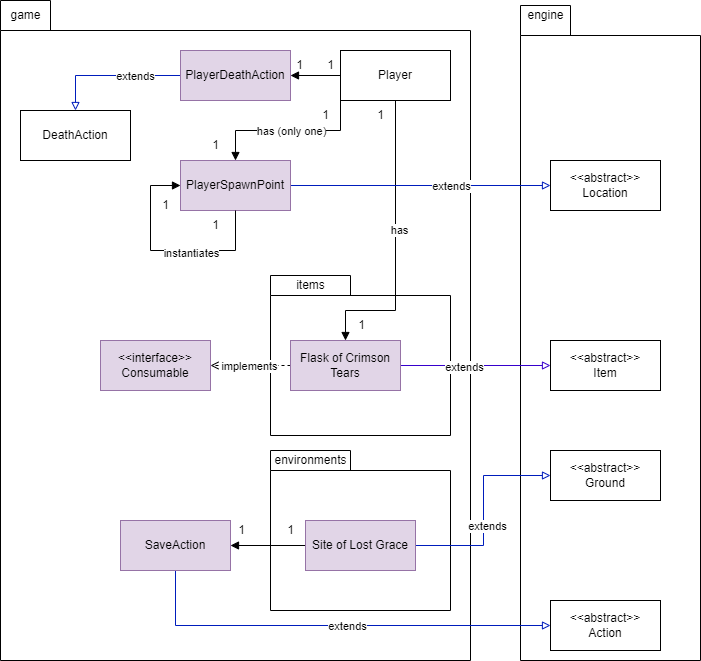

The diagram above was exported from draw.io. Its source (the exported page's mxGraphModel, read from the mxfile embedded in the PNG):
<mxGraphModel dx="1393" dy="758" grid="1" gridSize="10" guides="1" tooltips="1" connect="1" arrows="1" fold="1" page="1" pageScale="1" pageWidth="850" pageHeight="1100" math="0" shadow="0">
  <root>
    <mxCell id="0" />
    <mxCell id="1" parent="0" />
    <mxCell id="126DlMXPsbPAAcmo40_N-1" value="" style="shape=folder;fontStyle=1;spacingTop=10;tabWidth=50;tabHeight=30;tabPosition=left;html=1;whiteSpace=wrap;" vertex="1" parent="1">
      <mxGeometry x="30" y="30" width="470" height="660" as="geometry" />
    </mxCell>
    <mxCell id="126DlMXPsbPAAcmo40_N-3" value="" style="shape=folder;fontStyle=1;spacingTop=10;tabWidth=50;tabHeight=30;tabPosition=left;html=1;whiteSpace=wrap;" vertex="1" parent="1">
      <mxGeometry x="550" y="35" width="180" height="655" as="geometry" />
    </mxCell>
    <mxCell id="126DlMXPsbPAAcmo40_N-4" value="game" style="text;html=1;align=center;verticalAlign=middle;resizable=0;points=[];autosize=1;strokeColor=none;fillColor=none;" vertex="1" parent="1">
      <mxGeometry x="30" y="30" width="50" height="30" as="geometry" />
    </mxCell>
    <mxCell id="126DlMXPsbPAAcmo40_N-5" value="engine" style="text;html=1;align=center;verticalAlign=middle;resizable=0;points=[];autosize=1;strokeColor=none;fillColor=none;" vertex="1" parent="1">
      <mxGeometry x="545" y="30" width="60" height="30" as="geometry" />
    </mxCell>
    <mxCell id="126DlMXPsbPAAcmo40_N-11" style="edgeStyle=orthogonalEdgeStyle;rounded=0;orthogonalLoop=1;jettySize=auto;html=1;exitX=0;exitY=0.5;exitDx=0;exitDy=0;entryX=1;entryY=0.5;entryDx=0;entryDy=0;endArrow=block;endFill=1;" edge="1" parent="1" source="126DlMXPsbPAAcmo40_N-6" target="126DlMXPsbPAAcmo40_N-8">
      <mxGeometry relative="1" as="geometry" />
    </mxCell>
    <mxCell id="126DlMXPsbPAAcmo40_N-39" style="edgeStyle=orthogonalEdgeStyle;rounded=0;orthogonalLoop=1;jettySize=auto;html=1;exitX=0;exitY=1;exitDx=0;exitDy=0;entryX=0.5;entryY=0;entryDx=0;entryDy=0;endArrow=block;endFill=1;" edge="1" parent="1" source="126DlMXPsbPAAcmo40_N-6" target="126DlMXPsbPAAcmo40_N-36">
      <mxGeometry relative="1" as="geometry" />
    </mxCell>
    <mxCell id="126DlMXPsbPAAcmo40_N-58" value="has (only one)" style="edgeLabel;html=1;align=center;verticalAlign=middle;resizable=0;points=[];" vertex="1" connectable="0" parent="126DlMXPsbPAAcmo40_N-39">
      <mxGeometry x="0.1273" relative="1" as="geometry">
        <mxPoint x="13" as="offset" />
      </mxGeometry>
    </mxCell>
    <mxCell id="126DlMXPsbPAAcmo40_N-6" value="Player" style="html=1;whiteSpace=wrap;" vertex="1" parent="1">
      <mxGeometry x="370" y="80" width="110" height="50" as="geometry" />
    </mxCell>
    <mxCell id="126DlMXPsbPAAcmo40_N-7" value="DeathAction" style="html=1;whiteSpace=wrap;" vertex="1" parent="1">
      <mxGeometry x="50" y="140" width="110" height="50" as="geometry" />
    </mxCell>
    <mxCell id="126DlMXPsbPAAcmo40_N-10" style="edgeStyle=orthogonalEdgeStyle;rounded=0;orthogonalLoop=1;jettySize=auto;html=1;exitX=0;exitY=0.5;exitDx=0;exitDy=0;entryX=0.5;entryY=0;entryDx=0;entryDy=0;fillColor=#0050ef;strokeColor=#001DBC;endArrow=block;endFill=0;" edge="1" parent="1" source="126DlMXPsbPAAcmo40_N-8" target="126DlMXPsbPAAcmo40_N-7">
      <mxGeometry relative="1" as="geometry" />
    </mxCell>
    <mxCell id="126DlMXPsbPAAcmo40_N-59" value="extends" style="edgeLabel;html=1;align=center;verticalAlign=middle;resizable=0;points=[];" vertex="1" connectable="0" parent="126DlMXPsbPAAcmo40_N-10">
      <mxGeometry x="-0.1467" y="1" relative="1" as="geometry">
        <mxPoint x="14" y="-1" as="offset" />
      </mxGeometry>
    </mxCell>
    <mxCell id="126DlMXPsbPAAcmo40_N-8" value="PlayerDeathAction" style="html=1;whiteSpace=wrap;fillColor=#e1d5e7;strokeColor=#9673a6;" vertex="1" parent="1">
      <mxGeometry x="210" y="80" width="110" height="50" as="geometry" />
    </mxCell>
    <mxCell id="126DlMXPsbPAAcmo40_N-12" value="1" style="text;html=1;align=center;verticalAlign=middle;resizable=0;points=[];autosize=1;strokeColor=none;fillColor=none;" vertex="1" parent="1">
      <mxGeometry x="314" y="80" width="30" height="30" as="geometry" />
    </mxCell>
    <mxCell id="126DlMXPsbPAAcmo40_N-13" value="1" style="text;html=1;align=center;verticalAlign=middle;resizable=0;points=[];autosize=1;strokeColor=none;fillColor=none;" vertex="1" parent="1">
      <mxGeometry x="345" y="80" width="30" height="30" as="geometry" />
    </mxCell>
    <mxCell id="126DlMXPsbPAAcmo40_N-14" value="" style="shape=folder;fontStyle=1;spacingTop=10;tabWidth=80;tabHeight=20;tabPosition=left;html=1;whiteSpace=wrap;" vertex="1" parent="1">
      <mxGeometry x="300" y="480" width="180" height="160" as="geometry" />
    </mxCell>
    <mxCell id="126DlMXPsbPAAcmo40_N-15" value="environments" style="text;html=1;align=center;verticalAlign=middle;resizable=0;points=[];autosize=1;strokeColor=none;fillColor=none;" vertex="1" parent="1">
      <mxGeometry x="290" y="475" width="100" height="30" as="geometry" />
    </mxCell>
    <mxCell id="126DlMXPsbPAAcmo40_N-20" style="edgeStyle=orthogonalEdgeStyle;rounded=0;orthogonalLoop=1;jettySize=auto;html=1;exitX=1;exitY=0.5;exitDx=0;exitDy=0;entryX=0;entryY=0.5;entryDx=0;entryDy=0;fillColor=#0050ef;strokeColor=#001DBC;endArrow=block;endFill=0;" edge="1" parent="1" source="126DlMXPsbPAAcmo40_N-16" target="126DlMXPsbPAAcmo40_N-17">
      <mxGeometry relative="1" as="geometry">
        <Array as="points">
          <mxPoint x="513" y="575" />
          <mxPoint x="513" y="505" />
        </Array>
      </mxGeometry>
    </mxCell>
    <mxCell id="126DlMXPsbPAAcmo40_N-55" value="extends" style="edgeLabel;html=1;align=center;verticalAlign=middle;resizable=0;points=[];" vertex="1" connectable="0" parent="126DlMXPsbPAAcmo40_N-20">
      <mxGeometry x="-0.1415" y="-3" relative="1" as="geometry">
        <mxPoint as="offset" />
      </mxGeometry>
    </mxCell>
    <mxCell id="126DlMXPsbPAAcmo40_N-43" style="edgeStyle=orthogonalEdgeStyle;rounded=0;orthogonalLoop=1;jettySize=auto;html=1;exitX=0;exitY=0.5;exitDx=0;exitDy=0;endArrow=block;endFill=1;" edge="1" parent="1" source="126DlMXPsbPAAcmo40_N-16" target="126DlMXPsbPAAcmo40_N-42">
      <mxGeometry relative="1" as="geometry" />
    </mxCell>
    <mxCell id="126DlMXPsbPAAcmo40_N-16" value="Site of Lost Grace" style="html=1;whiteSpace=wrap;fillColor=#e1d5e7;strokeColor=#9673a6;" vertex="1" parent="1">
      <mxGeometry x="335" y="550" width="110" height="50" as="geometry" />
    </mxCell>
    <mxCell id="126DlMXPsbPAAcmo40_N-17" value="&amp;lt;&amp;lt;abstract&amp;gt;&amp;gt;&lt;br&gt;Ground" style="html=1;whiteSpace=wrap;" vertex="1" parent="1">
      <mxGeometry x="580" y="480" width="110" height="50" as="geometry" />
    </mxCell>
    <mxCell id="126DlMXPsbPAAcmo40_N-22" value="" style="shape=folder;fontStyle=1;spacingTop=10;tabWidth=80;tabHeight=20;tabPosition=left;html=1;whiteSpace=wrap;" vertex="1" parent="1">
      <mxGeometry x="300" y="305" width="180" height="160" as="geometry" />
    </mxCell>
    <mxCell id="126DlMXPsbPAAcmo40_N-23" value="items" style="text;html=1;align=center;verticalAlign=middle;resizable=0;points=[];autosize=1;strokeColor=none;fillColor=none;" vertex="1" parent="1">
      <mxGeometry x="315" y="300" width="50" height="30" as="geometry" />
    </mxCell>
    <mxCell id="126DlMXPsbPAAcmo40_N-27" style="edgeStyle=orthogonalEdgeStyle;rounded=0;orthogonalLoop=1;jettySize=auto;html=1;exitX=0;exitY=0.5;exitDx=0;exitDy=0;entryX=1;entryY=0.5;entryDx=0;entryDy=0;dashed=1;endArrow=open;endFill=0;" edge="1" parent="1" source="126DlMXPsbPAAcmo40_N-24" target="126DlMXPsbPAAcmo40_N-26">
      <mxGeometry relative="1" as="geometry" />
    </mxCell>
    <mxCell id="126DlMXPsbPAAcmo40_N-51" value="implements" style="edgeLabel;html=1;align=center;verticalAlign=middle;resizable=0;points=[];" vertex="1" connectable="0" parent="126DlMXPsbPAAcmo40_N-27">
      <mxGeometry x="-0.28" y="1" relative="1" as="geometry">
        <mxPoint x="-13" y="-1" as="offset" />
      </mxGeometry>
    </mxCell>
    <mxCell id="126DlMXPsbPAAcmo40_N-28" style="edgeStyle=orthogonalEdgeStyle;rounded=0;orthogonalLoop=1;jettySize=auto;html=1;exitX=1;exitY=0.5;exitDx=0;exitDy=0;fillColor=#6a00ff;strokeColor=#3700CC;endArrow=block;endFill=0;" edge="1" parent="1" source="126DlMXPsbPAAcmo40_N-24" target="126DlMXPsbPAAcmo40_N-25">
      <mxGeometry relative="1" as="geometry" />
    </mxCell>
    <mxCell id="126DlMXPsbPAAcmo40_N-54" value="extends" style="edgeLabel;html=1;align=center;verticalAlign=middle;resizable=0;points=[];" vertex="1" connectable="0" parent="126DlMXPsbPAAcmo40_N-28">
      <mxGeometry x="-0.16" y="-1" relative="1" as="geometry">
        <mxPoint as="offset" />
      </mxGeometry>
    </mxCell>
    <mxCell id="126DlMXPsbPAAcmo40_N-24" value="Flask of Crimson Tears" style="html=1;whiteSpace=wrap;fillColor=#e1d5e7;strokeColor=#9673a6;" vertex="1" parent="1">
      <mxGeometry x="320" y="370" width="110" height="50" as="geometry" />
    </mxCell>
    <mxCell id="126DlMXPsbPAAcmo40_N-25" value="&amp;lt;&amp;lt;abstract&amp;gt;&amp;gt;&lt;br&gt;Item" style="html=1;whiteSpace=wrap;" vertex="1" parent="1">
      <mxGeometry x="580" y="370" width="110" height="50" as="geometry" />
    </mxCell>
    <mxCell id="126DlMXPsbPAAcmo40_N-26" value="&amp;lt;&amp;lt;interface&amp;gt;&amp;gt;&lt;br&gt;Consumable" style="html=1;whiteSpace=wrap;fillColor=#e1d5e7;strokeColor=#9673a6;" vertex="1" parent="1">
      <mxGeometry x="130" y="370" width="110" height="50" as="geometry" />
    </mxCell>
    <mxCell id="126DlMXPsbPAAcmo40_N-30" value="1" style="text;html=1;align=center;verticalAlign=middle;resizable=0;points=[];autosize=1;strokeColor=none;fillColor=none;" vertex="1" parent="1">
      <mxGeometry x="395" y="130" width="30" height="30" as="geometry" />
    </mxCell>
    <mxCell id="126DlMXPsbPAAcmo40_N-31" value="1" style="text;html=1;align=center;verticalAlign=middle;resizable=0;points=[];autosize=1;strokeColor=none;fillColor=none;" vertex="1" parent="1">
      <mxGeometry x="376" y="340" width="30" height="30" as="geometry" />
    </mxCell>
    <mxCell id="126DlMXPsbPAAcmo40_N-35" style="edgeStyle=orthogonalEdgeStyle;rounded=0;orthogonalLoop=1;jettySize=auto;html=1;exitX=0.5;exitY=1;exitDx=0;exitDy=0;entryX=0.5;entryY=0;entryDx=0;entryDy=0;endArrow=block;endFill=1;" edge="1" parent="1" source="126DlMXPsbPAAcmo40_N-6" target="126DlMXPsbPAAcmo40_N-24">
      <mxGeometry relative="1" as="geometry">
        <Array as="points">
          <mxPoint x="425" y="340" />
          <mxPoint x="375" y="340" />
        </Array>
      </mxGeometry>
    </mxCell>
    <mxCell id="126DlMXPsbPAAcmo40_N-53" value="has" style="edgeLabel;html=1;align=center;verticalAlign=middle;resizable=0;points=[];" vertex="1" connectable="0" parent="126DlMXPsbPAAcmo40_N-35">
      <mxGeometry x="-0.1103" y="3" relative="1" as="geometry">
        <mxPoint as="offset" />
      </mxGeometry>
    </mxCell>
    <mxCell id="126DlMXPsbPAAcmo40_N-38" style="edgeStyle=orthogonalEdgeStyle;rounded=0;orthogonalLoop=1;jettySize=auto;html=1;exitX=1;exitY=0.5;exitDx=0;exitDy=0;fillColor=#0050ef;strokeColor=#001DBC;endArrow=block;endFill=0;" edge="1" parent="1" source="126DlMXPsbPAAcmo40_N-36" target="126DlMXPsbPAAcmo40_N-37">
      <mxGeometry relative="1" as="geometry" />
    </mxCell>
    <mxCell id="126DlMXPsbPAAcmo40_N-52" value="extends" style="edgeLabel;html=1;align=center;verticalAlign=middle;resizable=0;points=[];" vertex="1" connectable="0" parent="126DlMXPsbPAAcmo40_N-38">
      <mxGeometry x="-0.1077" y="4" relative="1" as="geometry">
        <mxPoint x="44" y="4" as="offset" />
      </mxGeometry>
    </mxCell>
    <mxCell id="126DlMXPsbPAAcmo40_N-36" value="PlayerSpawnPoint" style="html=1;whiteSpace=wrap;fillColor=#e1d5e7;strokeColor=#9673a6;" vertex="1" parent="1">
      <mxGeometry x="210" y="190" width="110" height="50" as="geometry" />
    </mxCell>
    <mxCell id="126DlMXPsbPAAcmo40_N-37" value="&amp;lt;&amp;lt;abstract&amp;gt;&amp;gt;&lt;br&gt;Location" style="html=1;whiteSpace=wrap;" vertex="1" parent="1">
      <mxGeometry x="580" y="190" width="110" height="50" as="geometry" />
    </mxCell>
    <mxCell id="126DlMXPsbPAAcmo40_N-40" value="1" style="text;html=1;align=center;verticalAlign=middle;resizable=0;points=[];autosize=1;strokeColor=none;fillColor=none;" vertex="1" parent="1">
      <mxGeometry x="340" y="130" width="30" height="30" as="geometry" />
    </mxCell>
    <mxCell id="126DlMXPsbPAAcmo40_N-41" value="1" style="text;html=1;align=center;verticalAlign=middle;resizable=0;points=[];autosize=1;strokeColor=none;fillColor=none;" vertex="1" parent="1">
      <mxGeometry x="230" y="160" width="30" height="30" as="geometry" />
    </mxCell>
    <mxCell id="126DlMXPsbPAAcmo40_N-50" style="edgeStyle=orthogonalEdgeStyle;rounded=0;orthogonalLoop=1;jettySize=auto;html=1;exitX=0.5;exitY=1;exitDx=0;exitDy=0;entryX=0;entryY=0.5;entryDx=0;entryDy=0;fillColor=#0050ef;strokeColor=#001DBC;endArrow=block;endFill=0;" edge="1" parent="1" source="126DlMXPsbPAAcmo40_N-42" target="126DlMXPsbPAAcmo40_N-46">
      <mxGeometry relative="1" as="geometry" />
    </mxCell>
    <mxCell id="126DlMXPsbPAAcmo40_N-56" value="extends" style="edgeLabel;html=1;align=center;verticalAlign=middle;resizable=0;points=[];" vertex="1" connectable="0" parent="126DlMXPsbPAAcmo40_N-50">
      <mxGeometry x="0.0512" relative="1" as="geometry">
        <mxPoint as="offset" />
      </mxGeometry>
    </mxCell>
    <mxCell id="126DlMXPsbPAAcmo40_N-42" value="SaveAction" style="html=1;whiteSpace=wrap;fillColor=#e1d5e7;strokeColor=#9673a6;" vertex="1" parent="1">
      <mxGeometry x="150" y="550" width="110" height="50" as="geometry" />
    </mxCell>
    <mxCell id="126DlMXPsbPAAcmo40_N-44" value="1" style="text;html=1;align=center;verticalAlign=middle;resizable=0;points=[];autosize=1;strokeColor=none;fillColor=none;" vertex="1" parent="1">
      <mxGeometry x="256" y="545" width="30" height="30" as="geometry" />
    </mxCell>
    <mxCell id="126DlMXPsbPAAcmo40_N-45" value="1" style="text;html=1;align=center;verticalAlign=middle;resizable=0;points=[];autosize=1;strokeColor=none;fillColor=none;" vertex="1" parent="1">
      <mxGeometry x="305" y="545" width="30" height="30" as="geometry" />
    </mxCell>
    <mxCell id="126DlMXPsbPAAcmo40_N-46" value="&amp;lt;&amp;lt;abstract&amp;gt;&amp;gt;&lt;br&gt;Action" style="html=1;whiteSpace=wrap;" vertex="1" parent="1">
      <mxGeometry x="580" y="630" width="110" height="50" as="geometry" />
    </mxCell>
    <mxCell id="126DlMXPsbPAAcmo40_N-47" style="edgeStyle=orthogonalEdgeStyle;rounded=0;orthogonalLoop=1;jettySize=auto;html=1;exitX=0.5;exitY=1;exitDx=0;exitDy=0;entryX=0;entryY=0.5;entryDx=0;entryDy=0;endArrow=block;endFill=1;" edge="1" parent="1" source="126DlMXPsbPAAcmo40_N-36" target="126DlMXPsbPAAcmo40_N-36">
      <mxGeometry relative="1" as="geometry">
        <Array as="points">
          <mxPoint x="265" y="280" />
          <mxPoint x="180" y="280" />
          <mxPoint x="180" y="215" />
        </Array>
      </mxGeometry>
    </mxCell>
    <mxCell id="126DlMXPsbPAAcmo40_N-57" value="instantiates" style="edgeLabel;html=1;align=center;verticalAlign=middle;resizable=0;points=[];" vertex="1" connectable="0" parent="126DlMXPsbPAAcmo40_N-47">
      <mxGeometry x="-0.1455" y="2" relative="1" as="geometry">
        <mxPoint x="9" as="offset" />
      </mxGeometry>
    </mxCell>
    <mxCell id="126DlMXPsbPAAcmo40_N-48" value="1" style="text;html=1;align=center;verticalAlign=middle;resizable=0;points=[];autosize=1;strokeColor=none;fillColor=none;" vertex="1" parent="1">
      <mxGeometry x="230" y="240" width="30" height="30" as="geometry" />
    </mxCell>
    <mxCell id="126DlMXPsbPAAcmo40_N-49" value="1" style="text;html=1;align=center;verticalAlign=middle;resizable=0;points=[];autosize=1;strokeColor=none;fillColor=none;" vertex="1" parent="1">
      <mxGeometry x="180" y="220" width="30" height="30" as="geometry" />
    </mxCell>
  </root>
</mxGraphModel>